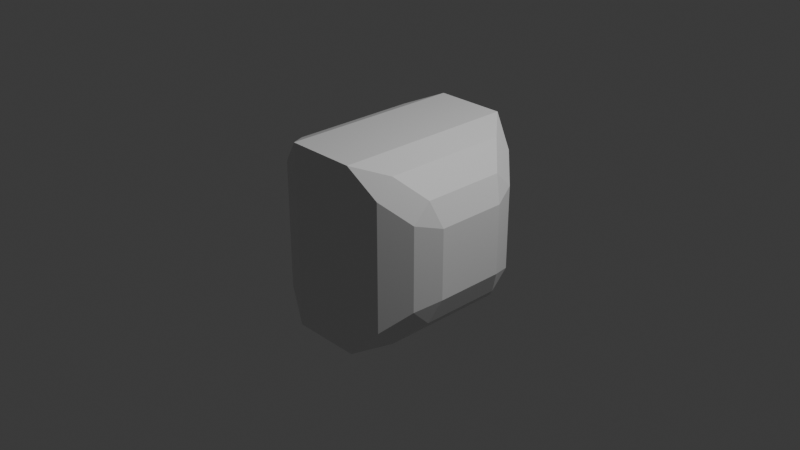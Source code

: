 # Source: snakebody.blend  (saved by Blender 4.0.36; exported with 4.5.12 LTS)
import bpy
from mathutils import Matrix  # noqa: F401  (used for matrix-valued properties, if any)

bpy.ops.wm.read_factory_settings(use_empty=True)
scene = bpy.context.scene
scene.name = 'Scene'

# ---- collections
col_collection = bpy.data.collections.new('Collection'); scene.collection.children.link(col_collection)

# ---- materials (node trees are filled in below, after node groups)
mat_material = bpy.data.materials.new('Material')
mat_material.alpha_threshold = 0.0
mat_material.use_transparent_shadow = False
mat_material.roughness = 0.5
mat_material.line_color = (0.0, 0.0, 0.0, 1.0)

# ---- material node trees
mat_material.use_nodes = True; mat_material.node_tree.nodes.clear()
_N = mat_material.node_tree.nodes; _L = mat_material.node_tree.links
n0 = _N.new('ShaderNodeOutputMaterial'); n0.name = 'Material Output'; n0.location = (300, 300)
n1 = _N.new('ShaderNodeBsdfPrincipled'); n1.name = 'Principled BSDF'; n1.location = (10, 300)
n1.inputs[3].default_value = 1.45
_L.new(n1.outputs[0], n0.inputs[0])
n0.is_active_output = True

# ---- world
world_world = bpy.data.worlds.new('World'); scene.world = world_world
world_world.use_nodes = True; world_world.node_tree.nodes.clear()
_N = world_world.node_tree.nodes; _L = world_world.node_tree.links
n0 = _N.new('ShaderNodeOutputWorld'); n0.name = 'World Output'; n0.location = (300, 300)
n1 = _N.new('ShaderNodeBackground'); n1.name = 'Background'; n1.location = (10, 300)
n1.inputs[0].default_value = (0.05088, 0.05088, 0.05088, 1.0)
_L.new(n1.outputs[0], n0.inputs[0])
n0.is_active_output = True
world_world.color = (0.05088, 0.05088, 0.05088)
world_world.use_sun_shadow = False
world_world.sun_shadow_jitter_overblur = 0.0

# ---- cameras
cam_camera = bpy.data.cameras.new('Camera')
cam_camera.clip_end = 100.0
cam_camera.ortho_scale = 7.314

# ---- lights
light_light = bpy.data.lights.new('Light', 'POINT')
light_light.transmission_factor = 0.0
light_light.use_soft_falloff = False
light_light.energy = 1000.0
light_light.shadow_soft_size = 0.1
light_light.shadow_maximum_resolution = 0.006
light_light.use_absolute_resolution = True

# ---- meshes
me_cube = bpy.data.meshes.new('Cube')
me_cube.from_pydata([(0.6497, 0.6951, 0.8884), (0.6497, 0.8884, 0.6951), (0.3803, 1.0, 1.0), (0.8884, 0.4564, 0.6497), (1.0, 0.3803, 0.3803), (0.8884, 0.6497, 0.4564), (1.0, 0.3803, -0.3803), (0.8884, 0.4564, -0.6497), (0.8884, 0.6497, -0.4564), (0.6497, 0.6951, -0.8884), (0.3803, 1.0, -1.0), (0.6497, 0.8884, -0.6951), (0.8884, -0.4564, 0.6497), (0.8884, -0.6497, 0.4564), (1.0, -0.3803, 0.3803), (0.6497, -0.6951, 0.8884), (0.3803, -1.0, 1.0), (0.6497, -0.8884, 0.6951), (0.8884, -0.4564, -0.6497), (1.0, -0.3803, -0.3803), (0.8884, -0.6497, -0.4564), (0.3803, -1.0, -1.0), (0.6497, -0.6951, -0.8884), (0.6497, -0.8884, -0.6951), (-0.8884, 0.4564, 0.6497), (-0.8884, 0.6497, 0.4564), (-1.0, 0.3803, 0.3803), (-0.6497, 0.6951, 0.8884), (-0.3803, 1.0, 1.0), (-0.6497, 0.8884, 0.6951), (-0.8884, 0.6497, -0.4564), (-0.8884, 0.4564, -0.6497), (-1.0, 0.3803, -0.3803), (-0.6497, 0.8884, -0.6951), (-0.3803, 1.0, -1.0), (-0.6497, 0.6951, -0.8884), (-0.8884, -0.4564, 0.6497), (-1.0, -0.3803, 0.3803), (-0.8884, -0.6497, 0.4564), (-0.3803, -1.0, 1.0), (-0.6497, -0.6951, 0.8884), (-0.6497, -0.8884, 0.6951), (-0.3803, -1.0, -1.0), (-0.6497, -0.8884, -0.6951), (-0.6497, -0.6951, -0.8884), (-0.8884, -0.6497, -0.4564), (-1.0, -0.3803, -0.3803), (-0.8884, -0.4564, -0.6497)], [], [(17, 23, 20, 13), (35, 44, 47, 31), (40, 27, 24, 36), (5, 8, 11, 1), (22, 9, 7, 18), (43, 41, 38, 45), (34, 28, 2, 10), (21, 16, 39, 42), (46, 37, 26, 32), (2, 28, 39, 16), (29, 33, 30, 25), (34, 10, 21, 42), (6, 4, 14, 19), (0, 1, 2), (3, 4, 5), (6, 7, 8), (9, 10, 11), (12, 13, 14), (15, 16, 17), (18, 19, 20), (21, 22, 23), (24, 25, 26), (27, 28, 29), (30, 31, 32), (33, 34, 35), (36, 37, 38), (39, 40, 41), (42, 43, 44), (45, 46, 47), (30, 33, 35, 31), (34, 42, 44, 35), (43, 45, 47, 44), (46, 32, 31, 47), (0, 3, 5, 1), (4, 6, 8, 5), (7, 9, 11, 8), (10, 2, 1, 11), (42, 39, 41, 43), (40, 36, 38, 41), (37, 46, 45, 38), (12, 15, 17, 13), (16, 21, 23, 17), (22, 18, 20, 23), (19, 14, 13, 20), (24, 27, 29, 25), (28, 34, 33, 29), (32, 26, 25, 30), (2, 16, 15, 0), (14, 4, 3, 12), (39, 28, 27, 40), (26, 37, 36, 24), (21, 10, 9, 22), (6, 19, 18, 7), (0, 15, 12, 3)])
_uv = me_cube.uv_layers.new(name='UVMap')
_uv.uv.foreach_set('vector', [0.5869, 0.7798, 0.4131, 0.7798, 0.4429, 0.7202, 0.5571, 0.7202, 0.389, 0.2119, 0.389, 0.03811, 0.4188, 0.06795, 0.4188, 0.1821, 0.611, 0.03811, 0.611, 0.2119, 0.5812, 0.1821, 0.5812, 0.06795, 0.5571, 0.5298, 0.4429, 0.5298, 0.4131, 0.4702, 0.5869, 0.4702, 0.3452, 0.7119, 0.3452, 0.5381, 0.4048, 0.5679, 0.4048, 0.6821, 0.4131, 0.01395, 0.5869, 0.01395, 0.5571, 0.04378, 0.4429, 0.04378, 0.375, 0.3275, 0.625, 0.3275, 0.625, 0.4225, 0.375, 0.4225, 0.375, 0.8275, 0.625, 0.8275, 0.625, 0.9225, 0.375, 0.9225, 0.4525, 0.07746, 0.5475, 0.07746, 0.5475, 0.1725, 0.4525, 0.1725, 0.7025, 0.5, 0.7975, 0.5, 0.7975, 0.75, 0.7025, 0.75, 0.5869, 0.2798, 0.4131, 0.2798, 0.4429, 0.2202, 0.5571, 0.2202, 0.2025, 0.5, 0.2975, 0.5, 0.2975, 0.75, 0.2025, 0.75, 0.4525, 0.5775, 0.5475, 0.5775, 0.5475, 0.6725, 0.4525, 0.6725, 0.603, 0.4863, 0.5869, 0.4702, 0.625, 0.4423, 0.5732, 0.5459, 0.5475, 0.5577, 0.5571, 0.5298, 0.4327, 0.5775, 0.4048, 0.5679, 0.4209, 0.5518, 0.3452, 0.5381, 0.3173, 0.5, 0.3613, 0.522, 0.5732, 0.7041, 0.5571, 0.7202, 0.5475, 0.6923, 0.603, 0.7637, 0.625, 0.8077, 0.5869, 0.7798, 0.4048, 0.6821, 0.4327, 0.6725, 0.4209, 0.6982, 0.3173, 0.75, 0.3452, 0.7119, 0.3613, 0.728, 0.5673, 0.1821, 0.5571, 0.1923, 0.5475, 0.1725, 0.603, 0.2637, 0.625, 0.3077, 0.5869, 0.2798, 0.4268, 0.1982, 0.4188, 0.1821, 0.4327, 0.1725, 0.397, 0.228, 0.375, 0.25, 0.389, 0.2119, 0.5812, 0.06795, 0.5475, 0.07746, 0.5571, 0.04378, 0.625, 0.0, 0.603, 0.022, 0.5869, 0.01395, 0.375, 0.0, 0.397, 0.022, 0.389, 0.03811, 0.4429, 0.04378, 0.4525, 0.07746, 0.4188, 0.06795, 0.4268, 0.1982, 0.397, 0.228, 0.389, 0.2119, 0.4188, 0.1821, 0.375, 0.25, 0.375, 0.0, 0.389, 0.03811, 0.389, 0.2119, 0.4131, 0.01395, 0.4429, 0.04378, 0.4188, 0.06795, 0.389, 0.03811, 0.4525, 0.07746, 0.4525, 0.1725, 0.4188, 0.1821, 0.4188, 0.06795, 0.603, 0.4863, 0.5732, 0.5459, 0.5571, 0.5298, 0.5869, 0.4702, 0.5475, 0.5775, 0.4525, 0.5775, 0.4429, 0.5298, 0.5571, 0.5298, 0.4048, 0.5679, 0.3452, 0.5381, 0.3613, 0.522, 0.4209, 0.5518, 0.375, 0.4225, 0.625, 0.4225, 0.5869, 0.4702, 0.4131, 0.4702, 0.375, 0.0, 0.625, 0.0, 0.5869, 0.01395, 0.4131, 0.01395, 0.611, 0.03811, 0.5812, 0.06795, 0.5571, 0.04378, 0.5869, 0.01395, 0.5475, 0.07746, 0.4525, 0.07746, 0.4429, 0.04378, 0.5571, 0.04378, 0.5732, 0.7041, 0.603, 0.7637, 0.5869, 0.7798, 0.5571, 0.7202, 0.625, 0.8275, 0.375, 0.8275, 0.4131, 0.7798, 0.5869, 0.7798, 0.3452, 0.7119, 0.4048, 0.6821, 0.4209, 0.6982, 0.3613, 0.728, 0.4525, 0.6725, 0.5475, 0.6725, 0.5571, 0.7202, 0.4429, 0.7202, 0.5732, 0.2041, 0.603, 0.2637, 0.5869, 0.2798, 0.5571, 0.2202, 0.625, 0.3275, 0.375, 0.3275, 0.4131, 0.2798, 0.5869, 0.2798, 0.4525, 0.1725, 0.5475, 0.1725, 0.5571, 0.2202, 0.4429, 0.2202, 0.7025, 0.5, 0.7025, 0.75, 0.6548, 0.7119, 0.6548, 0.5381, 0.5475, 0.6725, 0.5475, 0.5775, 0.5952, 0.5679, 0.5952, 0.6821, 0.625, 0.0, 0.625, 0.25, 0.611, 0.2119, 0.611, 0.03811, 0.5475, 0.1725, 0.5475, 0.07746, 0.5812, 0.06795, 0.5812, 0.1821, 0.2975, 0.75, 0.2975, 0.5, 0.3452, 0.5381, 0.3452, 0.7119, 0.4525, 0.5775, 0.4525, 0.6725, 0.4048, 0.6821, 0.4048, 0.5679, 0.6548, 0.5381, 0.6548, 0.7119, 0.5952, 0.6821, 0.5952, 0.5679])
me_cube.materials.append(mat_material)
me_cube.use_mirror_vertex_groups = False
me_cube.update()

# ---- objects
ob_cube = bpy.data.objects.new('Cube', me_cube)
ob_light = bpy.data.objects.new('Light', light_light)
ob_camera = bpy.data.objects.new('Camera', cam_camera)

# ---- transforms, parenting, visibility, modifiers, constraints
ob_cube.location = (0.0, 0.0, 0.0)
ob_cube.lock_rotations_4d = False
ob_cube.empty_display_type = 'ARROWS'
ob_cube.lineart.crease_threshold = 0.0
ob_light.location = (4.076, 1.005, 5.904)
ob_light.rotation_euler = (0.6503, 0.05522, 1.866)
ob_light.lock_rotations_4d = False
ob_light.empty_display_type = 'ARROWS'
ob_light.color = (0.0, 0.0, 0.0, 0.0)
ob_light.lineart.crease_threshold = 0.0
ob_camera.location = (7.359, -6.926, 4.958)
ob_camera.rotation_euler = (1.109, 0.0, 0.8149)
ob_camera.lock_rotations_4d = False
ob_camera.empty_display_type = 'ARROWS'
ob_camera.color = (0.0, 0.0, 0.0, 0.0)
ob_camera.display_type = 'WIRE'
ob_camera.lineart.crease_threshold = 0.0

# ---- collection membership
col_collection.objects.link(ob_cube)
col_collection.objects.link(ob_light)
col_collection.objects.link(ob_camera)

# ---- scene / render settings (as saved in the file)
scene.camera = ob_camera
scene.frame_start = 1; scene.frame_end = 250; scene.frame_set(1)
scene.render.engine = 'BLENDER_EEVEE_NEXT'
scene.cycles.sampling_pattern = 'TABULATED_SOBOL'
bpy.context.view_layer.update()
